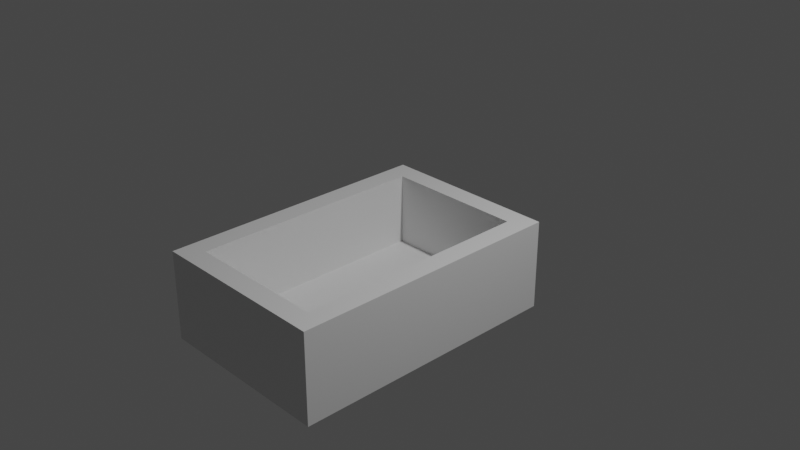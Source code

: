 # Source: l_da.blend  (saved by Blender 2.91.10; exported with 4.5.12 LTS)
import bpy
from mathutils import Matrix  # noqa: F401  (used for matrix-valued properties, if any)

bpy.ops.wm.read_factory_settings(use_empty=True)
scene = bpy.context.scene
scene.name = 'Scene'

# ---- collections
col_collection = bpy.data.collections.new('Collection'); scene.collection.children.link(col_collection)

# ---- materials (node trees are filled in below, after node groups)
mat_material = bpy.data.materials.new('Material')
mat_material.alpha_threshold = 0.0
mat_material.use_transparent_shadow = False
mat_material.line_color = (0.0, 0.0, 0.0, 1.0)

# ---- material node trees
mat_material.use_nodes = True; mat_material.node_tree.nodes.clear()
_N = mat_material.node_tree.nodes; _L = mat_material.node_tree.links
n0 = _N.new('ShaderNodeOutputMaterial'); n0.name = 'Material Output'; n0.location = (300, 300)
n1 = _N.new('ShaderNodeBsdfPrincipled'); n1.name = 'Principled BSDF'; n1.location = (10, 300)
n1.distribution = 'GGX'
n1.subsurface_method = 'BURLEY'
n1.inputs[2].default_value = 0.4
n1.inputs[3].default_value = 1.45
n1.inputs[27].default_value = (0.0, 0.0, 0.0, 1.0)
n1.inputs[28].default_value = 1.0
_L.new(n1.outputs[0], n0.inputs[0])
n0.is_active_output = True

# ---- world
world_world = bpy.data.worlds.new('World'); scene.world = world_world
world_world.use_nodes = True; world_world.node_tree.nodes.clear()
_N = world_world.node_tree.nodes; _L = world_world.node_tree.links
n0 = _N.new('ShaderNodeOutputWorld'); n0.name = 'World Output'; n0.location = (300, 300)
n1 = _N.new('ShaderNodeBackground'); n1.name = 'Background'; n1.location = (10, 300)
n1.inputs[0].default_value = (0.05088, 0.05088, 0.05088, 1.0)
_L.new(n1.outputs[0], n0.inputs[0])
n0.is_active_output = True
world_world.color = (0.05088, 0.05088, 0.05088)
world_world.use_sun_shadow = False
world_world.sun_shadow_jitter_overblur = 0.0

# ---- cameras
cam_camera = bpy.data.cameras.new('Camera')
cam_camera.clip_end = 100.0
cam_camera.ortho_scale = 7.314

# ---- lights
light_light = bpy.data.lights.new('Light', 'POINT')
light_light.transmission_factor = 0.0
light_light.energy = 1000.0
light_light.shadow_soft_size = 0.1
light_light.shadow_maximum_resolution = 0.006
light_light.use_absolute_resolution = True

# ---- meshes
me_cube = bpy.data.meshes.new('Cube')
me_cube.from_pydata([(0.774, 0.774, -0.01612), (1.0, 1.0, -1.0), (0.774, -1.819, -0.01612), (1.0, -2.045, -1.0), (-0.774, 0.774, -0.01612), (-1.0, 1.0, -1.0), (-0.774, -1.819, -0.01612), (-1.0, -2.045, -1.0), (1.0, -2.045, -0.01612), (-1.0, -2.045, -0.01612), (1.0, 1.0, -0.01612), (-1.0, 1.0, -0.01612), (0.774, -1.819, -0.01612), (-0.774, -1.819, -0.01612), (0.774, 0.774, -0.01612), (-0.774, 0.774, -0.01612), (0.774, -1.819, -0.8125), (-0.774, -1.819, -0.8125), (0.774, 0.774, -0.8125), (-0.774, 0.774, -0.8125)], [], [(0, 4, 15, 14), (3, 8, 9, 7), (7, 9, 11, 5), (5, 1, 3, 7), (1, 10, 8, 3), (5, 11, 10, 1), (2, 6, 9, 8), (0, 2, 8, 10), (6, 4, 11, 9), (4, 0, 10, 11), (15, 13, 17, 19), (2, 0, 14, 12), (4, 6, 13, 15), (6, 2, 12, 13), (18, 19, 17, 16), (13, 12, 16, 17), (14, 15, 19, 18), (12, 14, 18, 16)])
_uv = me_cube.uv_layers.new(name='UVMap')
_uv.uv.foreach_set('vector', [0.6533, 0.5186, 0.8467, 0.5186, 0.8467, 0.5186, 0.6533, 0.5186, 0.375, 0.75, 0.625, 0.75, 0.625, 1.0, 0.375, 1.0, 0.375, 0.0, 0.625, 0.0, 0.625, 0.25, 0.375, 0.25, 0.125, 0.5, 0.375, 0.5, 0.375, 0.75, 0.125, 0.75, 0.375, 0.5, 0.625, 0.5, 0.625, 0.75, 0.375, 0.75, 0.375, 0.25, 0.625, 0.25, 0.625, 0.5, 0.375, 0.5, 0.6533, 0.7314, 0.8467, 0.7314, 0.875, 0.75, 0.625, 0.75, 0.6533, 0.5186, 0.6533, 0.7314, 0.625, 0.75, 0.625, 0.5, 0.8467, 0.7314, 0.8467, 0.5186, 0.875, 0.5, 0.875, 0.75, 0.8467, 0.5186, 0.6533, 0.5186, 0.625, 0.5, 0.875, 0.5, 0.8467, 0.5186, 0.8467, 0.7314, 0.8467, 0.7314, 0.8467, 0.5186, 0.6533, 0.7314, 0.6533, 0.5186, 0.6533, 0.5186, 0.6533, 0.7314, 0.8467, 0.5186, 0.8467, 0.7314, 0.8467, 0.7314, 0.8467, 0.5186, 0.8467, 0.7314, 0.6533, 0.7314, 0.6533, 0.7314, 0.8467, 0.7314, 0.6533, 0.5186, 0.8467, 0.5186, 0.8467, 0.7314, 0.6533, 0.7314, 0.8467, 0.7314, 0.6533, 0.7314, 0.6533, 0.7314, 0.8467, 0.7314, 0.6533, 0.5186, 0.8467, 0.5186, 0.8467, 0.5186, 0.6533, 0.5186, 0.6533, 0.7314, 0.6533, 0.5186, 0.6533, 0.5186, 0.6533, 0.7314])
me_cube.materials.append(mat_material)
me_cube.use_remesh_preserve_volume = False
me_cube.use_remesh_preserve_attributes = False
me_cube.use_mirror_vertex_groups = False
me_cube.update()

# ---- objects
ob_cube = bpy.data.objects.new('Cube', me_cube)
ob_light = bpy.data.objects.new('Light', light_light)
ob_camera = bpy.data.objects.new('Camera', cam_camera)

# ---- transforms, parenting, visibility, modifiers, constraints
ob_cube.location = (0.0, 0.0, 0.0)
ob_cube.lock_rotations_4d = False
ob_cube.empty_display_type = 'ARROWS'
ob_cube.lineart.crease_threshold = 0.0
ob_light.location = (4.076, 1.005, 5.904)
ob_light.rotation_euler = (0.6503, 0.05522, 1.866)
ob_light.lock_rotations_4d = False
ob_light.empty_display_type = 'ARROWS'
ob_light.color = (0.0, 0.0, 0.0, 0.0)
ob_light.lineart.crease_threshold = 0.0
ob_camera.location = (7.359, -6.926, 4.958)
ob_camera.rotation_euler = (1.109, 0.0, 0.8149)
ob_camera.lock_rotations_4d = False
ob_camera.empty_display_type = 'ARROWS'
ob_camera.color = (0.0, 0.0, 0.0, 0.0)
ob_camera.display_type = 'WIRE'
ob_camera.lineart.crease_threshold = 0.0

# ---- collection membership
col_collection.objects.link(ob_cube)
col_collection.objects.link(ob_light)
col_collection.objects.link(ob_camera)

# ---- scene / render settings (as saved in the file)
scene.camera = ob_camera
scene.frame_start = 1; scene.frame_end = 250; scene.frame_set(1)
scene.render.engine = 'BLENDER_EEVEE_NEXT'
scene.cycles.use_denoising = False
scene.cycles.samples = 128
scene.cycles.sampling_pattern = 'TABULATED_SOBOL'
scene.cycles.use_adaptive_sampling = False
scene.cycles.use_light_tree = False
scene.view_settings.view_transform = 'Filmic'
bpy.context.view_layer.update()
